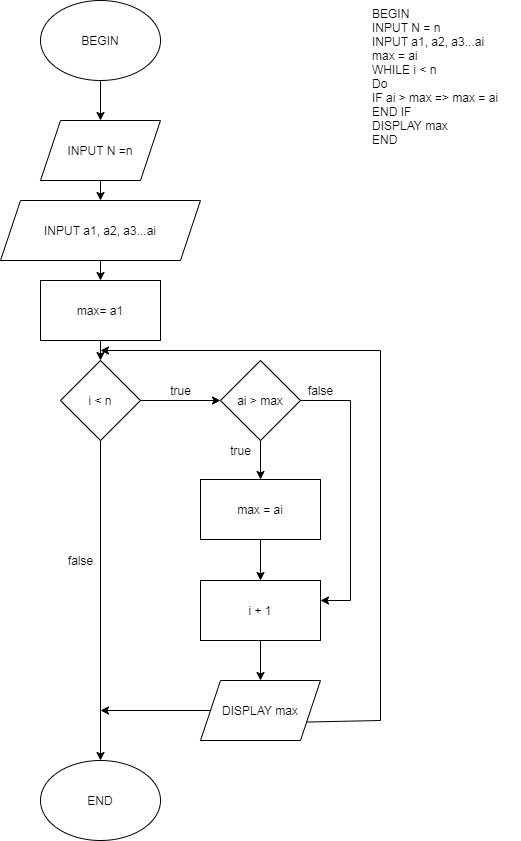

The diagram above was exported from draw.io. Its source (the exported page's mxGraphModel, read from the mxfile embedded in the PNG):
<mxGraphModel dx="824" dy="476" grid="1" gridSize="10" guides="1" tooltips="1" connect="1" arrows="1" fold="1" page="1" pageScale="1" pageWidth="827" pageHeight="1169" math="0" shadow="0">
  <root>
    <mxCell id="WIyWlLk6GJQsqaUBKTNV-0" />
    <mxCell id="WIyWlLk6GJQsqaUBKTNV-1" parent="WIyWlLk6GJQsqaUBKTNV-0" />
    <mxCell id="Ts0avO5v8PySRJAp8nYp-1" style="edgeStyle=orthogonalEdgeStyle;rounded=0;orthogonalLoop=1;jettySize=auto;html=1;exitX=0.5;exitY=1;exitDx=0;exitDy=0;" edge="1" parent="WIyWlLk6GJQsqaUBKTNV-1" source="Ts0avO5v8PySRJAp8nYp-0">
      <mxGeometry relative="1" as="geometry">
        <mxPoint x="340" y="200" as="targetPoint" />
      </mxGeometry>
    </mxCell>
    <mxCell id="Ts0avO5v8PySRJAp8nYp-0" value="BEGIN" style="ellipse;whiteSpace=wrap;html=1;" vertex="1" parent="WIyWlLk6GJQsqaUBKTNV-1">
      <mxGeometry x="280" y="80" width="120" height="80" as="geometry" />
    </mxCell>
    <mxCell id="Ts0avO5v8PySRJAp8nYp-3" style="edgeStyle=orthogonalEdgeStyle;rounded=0;orthogonalLoop=1;jettySize=auto;html=1;exitX=0.5;exitY=1;exitDx=0;exitDy=0;" edge="1" parent="WIyWlLk6GJQsqaUBKTNV-1" source="Ts0avO5v8PySRJAp8nYp-2">
      <mxGeometry relative="1" as="geometry">
        <mxPoint x="340" y="280" as="targetPoint" />
      </mxGeometry>
    </mxCell>
    <mxCell id="Ts0avO5v8PySRJAp8nYp-2" value="INPUT N =n" style="shape=parallelogram;perimeter=parallelogramPerimeter;whiteSpace=wrap;html=1;fixedSize=1;" vertex="1" parent="WIyWlLk6GJQsqaUBKTNV-1">
      <mxGeometry x="280" y="200" width="120" height="60" as="geometry" />
    </mxCell>
    <mxCell id="Ts0avO5v8PySRJAp8nYp-5" style="edgeStyle=orthogonalEdgeStyle;rounded=0;orthogonalLoop=1;jettySize=auto;html=1;exitX=0.5;exitY=1;exitDx=0;exitDy=0;" edge="1" parent="WIyWlLk6GJQsqaUBKTNV-1" source="Ts0avO5v8PySRJAp8nYp-4">
      <mxGeometry relative="1" as="geometry">
        <mxPoint x="340" y="360" as="targetPoint" />
      </mxGeometry>
    </mxCell>
    <mxCell id="Ts0avO5v8PySRJAp8nYp-4" value="INPUT a1, a2, a3...ai" style="shape=parallelogram;perimeter=parallelogramPerimeter;whiteSpace=wrap;html=1;fixedSize=1;" vertex="1" parent="WIyWlLk6GJQsqaUBKTNV-1">
      <mxGeometry x="240" y="280" width="200" height="60" as="geometry" />
    </mxCell>
    <mxCell id="Ts0avO5v8PySRJAp8nYp-7" style="edgeStyle=orthogonalEdgeStyle;rounded=0;orthogonalLoop=1;jettySize=auto;html=1;exitX=0.5;exitY=1;exitDx=0;exitDy=0;" edge="1" parent="WIyWlLk6GJQsqaUBKTNV-1" source="Ts0avO5v8PySRJAp8nYp-6">
      <mxGeometry relative="1" as="geometry">
        <mxPoint x="340" y="440" as="targetPoint" />
      </mxGeometry>
    </mxCell>
    <mxCell id="Ts0avO5v8PySRJAp8nYp-6" value="max= a1" style="rounded=0;whiteSpace=wrap;html=1;" vertex="1" parent="WIyWlLk6GJQsqaUBKTNV-1">
      <mxGeometry x="280" y="360" width="120" height="60" as="geometry" />
    </mxCell>
    <mxCell id="Ts0avO5v8PySRJAp8nYp-15" style="edgeStyle=orthogonalEdgeStyle;rounded=0;orthogonalLoop=1;jettySize=auto;html=1;exitX=0.5;exitY=1;exitDx=0;exitDy=0;entryX=0.5;entryY=0;entryDx=0;entryDy=0;" edge="1" parent="WIyWlLk6GJQsqaUBKTNV-1" source="Ts0avO5v8PySRJAp8nYp-8" target="Ts0avO5v8PySRJAp8nYp-13">
      <mxGeometry relative="1" as="geometry" />
    </mxCell>
    <mxCell id="Ts0avO5v8PySRJAp8nYp-16" style="edgeStyle=orthogonalEdgeStyle;rounded=0;orthogonalLoop=1;jettySize=auto;html=1;exitX=1;exitY=0.5;exitDx=0;exitDy=0;entryX=0;entryY=0.5;entryDx=0;entryDy=0;" edge="1" parent="WIyWlLk6GJQsqaUBKTNV-1" source="Ts0avO5v8PySRJAp8nYp-8" target="Ts0avO5v8PySRJAp8nYp-9">
      <mxGeometry relative="1" as="geometry" />
    </mxCell>
    <mxCell id="Ts0avO5v8PySRJAp8nYp-8" value="i &amp;lt; n" style="rhombus;whiteSpace=wrap;html=1;" vertex="1" parent="WIyWlLk6GJQsqaUBKTNV-1">
      <mxGeometry x="300" y="440" width="80" height="80" as="geometry" />
    </mxCell>
    <mxCell id="Ts0avO5v8PySRJAp8nYp-17" style="edgeStyle=orthogonalEdgeStyle;rounded=0;orthogonalLoop=1;jettySize=auto;html=1;exitX=0.5;exitY=1;exitDx=0;exitDy=0;entryX=0.5;entryY=0;entryDx=0;entryDy=0;" edge="1" parent="WIyWlLk6GJQsqaUBKTNV-1" source="Ts0avO5v8PySRJAp8nYp-9" target="Ts0avO5v8PySRJAp8nYp-10">
      <mxGeometry relative="1" as="geometry" />
    </mxCell>
    <mxCell id="Ts0avO5v8PySRJAp8nYp-9" value="ai &amp;gt; max" style="rhombus;whiteSpace=wrap;html=1;" vertex="1" parent="WIyWlLk6GJQsqaUBKTNV-1">
      <mxGeometry x="460" y="440" width="80" height="80" as="geometry" />
    </mxCell>
    <mxCell id="Ts0avO5v8PySRJAp8nYp-18" style="edgeStyle=orthogonalEdgeStyle;rounded=0;orthogonalLoop=1;jettySize=auto;html=1;exitX=0.5;exitY=1;exitDx=0;exitDy=0;entryX=0.5;entryY=0;entryDx=0;entryDy=0;" edge="1" parent="WIyWlLk6GJQsqaUBKTNV-1" source="Ts0avO5v8PySRJAp8nYp-10" target="Ts0avO5v8PySRJAp8nYp-11">
      <mxGeometry relative="1" as="geometry" />
    </mxCell>
    <mxCell id="Ts0avO5v8PySRJAp8nYp-10" value="max = ai" style="rounded=0;whiteSpace=wrap;html=1;" vertex="1" parent="WIyWlLk6GJQsqaUBKTNV-1">
      <mxGeometry x="440" y="559" width="120" height="60" as="geometry" />
    </mxCell>
    <mxCell id="Ts0avO5v8PySRJAp8nYp-19" style="edgeStyle=orthogonalEdgeStyle;rounded=0;orthogonalLoop=1;jettySize=auto;html=1;exitX=0.5;exitY=1;exitDx=0;exitDy=0;entryX=0.5;entryY=0;entryDx=0;entryDy=0;" edge="1" parent="WIyWlLk6GJQsqaUBKTNV-1" source="Ts0avO5v8PySRJAp8nYp-11" target="Ts0avO5v8PySRJAp8nYp-12">
      <mxGeometry relative="1" as="geometry" />
    </mxCell>
    <mxCell id="Ts0avO5v8PySRJAp8nYp-11" value="i + 1" style="rounded=0;whiteSpace=wrap;html=1;" vertex="1" parent="WIyWlLk6GJQsqaUBKTNV-1">
      <mxGeometry x="440" y="660" width="120" height="60" as="geometry" />
    </mxCell>
    <mxCell id="Ts0avO5v8PySRJAp8nYp-20" style="edgeStyle=orthogonalEdgeStyle;rounded=0;orthogonalLoop=1;jettySize=auto;html=1;exitX=0;exitY=0.5;exitDx=0;exitDy=0;" edge="1" parent="WIyWlLk6GJQsqaUBKTNV-1" source="Ts0avO5v8PySRJAp8nYp-12">
      <mxGeometry relative="1" as="geometry">
        <mxPoint x="340" y="790" as="targetPoint" />
      </mxGeometry>
    </mxCell>
    <mxCell id="Ts0avO5v8PySRJAp8nYp-12" value="DISPLAY max" style="shape=parallelogram;perimeter=parallelogramPerimeter;whiteSpace=wrap;html=1;fixedSize=1;" vertex="1" parent="WIyWlLk6GJQsqaUBKTNV-1">
      <mxGeometry x="440" y="760" width="120" height="60" as="geometry" />
    </mxCell>
    <mxCell id="Ts0avO5v8PySRJAp8nYp-13" value="END" style="ellipse;whiteSpace=wrap;html=1;" vertex="1" parent="WIyWlLk6GJQsqaUBKTNV-1">
      <mxGeometry x="280" y="840" width="120" height="80" as="geometry" />
    </mxCell>
    <mxCell id="Ts0avO5v8PySRJAp8nYp-22" value="" style="endArrow=none;html=1;rounded=0;exitX=1;exitY=0.75;exitDx=0;exitDy=0;" edge="1" parent="WIyWlLk6GJQsqaUBKTNV-1" source="Ts0avO5v8PySRJAp8nYp-12">
      <mxGeometry width="50" height="50" relative="1" as="geometry">
        <mxPoint x="560" y="840" as="sourcePoint" />
        <mxPoint x="620" y="800" as="targetPoint" />
        <Array as="points">
          <mxPoint x="620" y="800" />
        </Array>
      </mxGeometry>
    </mxCell>
    <mxCell id="Ts0avO5v8PySRJAp8nYp-23" value="" style="endArrow=none;html=1;rounded=0;" edge="1" parent="WIyWlLk6GJQsqaUBKTNV-1">
      <mxGeometry width="50" height="50" relative="1" as="geometry">
        <mxPoint x="620" y="800" as="sourcePoint" />
        <mxPoint x="620" y="430" as="targetPoint" />
      </mxGeometry>
    </mxCell>
    <mxCell id="Ts0avO5v8PySRJAp8nYp-25" value="" style="endArrow=classic;html=1;rounded=0;" edge="1" parent="WIyWlLk6GJQsqaUBKTNV-1">
      <mxGeometry width="50" height="50" relative="1" as="geometry">
        <mxPoint x="620" y="430" as="sourcePoint" />
        <mxPoint x="340" y="430" as="targetPoint" />
      </mxGeometry>
    </mxCell>
    <mxCell id="Ts0avO5v8PySRJAp8nYp-26" value="" style="endArrow=classic;html=1;rounded=0;exitX=1;exitY=0.5;exitDx=0;exitDy=0;" edge="1" parent="WIyWlLk6GJQsqaUBKTNV-1" source="Ts0avO5v8PySRJAp8nYp-9">
      <mxGeometry width="50" height="50" relative="1" as="geometry">
        <mxPoint x="540" y="510" as="sourcePoint" />
        <mxPoint x="560" y="680" as="targetPoint" />
        <Array as="points">
          <mxPoint x="590" y="480" />
          <mxPoint x="590" y="680" />
        </Array>
      </mxGeometry>
    </mxCell>
    <mxCell id="Ts0avO5v8PySRJAp8nYp-27" value="false" style="text;html=1;align=center;verticalAlign=middle;resizable=0;points=[];autosize=1;strokeColor=none;fillColor=none;" vertex="1" parent="WIyWlLk6GJQsqaUBKTNV-1">
      <mxGeometry x="540" y="460" width="40" height="20" as="geometry" />
    </mxCell>
    <mxCell id="Ts0avO5v8PySRJAp8nYp-28" value="true" style="text;html=1;align=center;verticalAlign=middle;resizable=0;points=[];autosize=1;strokeColor=none;fillColor=none;" vertex="1" parent="WIyWlLk6GJQsqaUBKTNV-1">
      <mxGeometry x="400" y="460" width="40" height="20" as="geometry" />
    </mxCell>
    <mxCell id="Ts0avO5v8PySRJAp8nYp-29" value="true" style="text;html=1;align=center;verticalAlign=middle;resizable=0;points=[];autosize=1;strokeColor=none;fillColor=none;" vertex="1" parent="WIyWlLk6GJQsqaUBKTNV-1">
      <mxGeometry x="460" y="520" width="40" height="20" as="geometry" />
    </mxCell>
    <mxCell id="Ts0avO5v8PySRJAp8nYp-30" value="false" style="text;html=1;align=center;verticalAlign=middle;resizable=0;points=[];autosize=1;strokeColor=none;fillColor=none;" vertex="1" parent="WIyWlLk6GJQsqaUBKTNV-1">
      <mxGeometry x="300" y="630" width="40" height="20" as="geometry" />
    </mxCell>
    <mxCell id="Ts0avO5v8PySRJAp8nYp-31" value="BEGIN&#13;&#10;    INPUT N = n&#13;&#10;    INPUT a1, a2, a3...ai&#13;&#10;    max = ai&#13;&#10;    WHILE i &lt; n&#13;&#10;    Do&#13;&#10;       IF ai &gt; max =&gt;  max = ai&#13;&#10;       END IF&#13;&#10;     DISPLAY max&#13;&#10;END" style="text;whiteSpace=wrap;html=1;" vertex="1" parent="WIyWlLk6GJQsqaUBKTNV-1">
      <mxGeometry x="610" y="80" width="150" height="160" as="geometry" />
    </mxCell>
  </root>
</mxGraphModel>